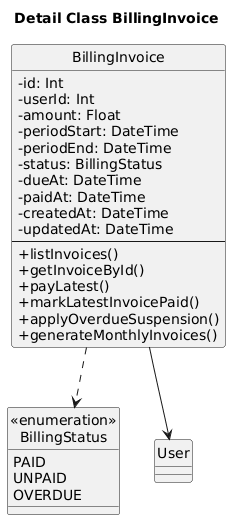

The diagram above was rendered by PlantUML. Its source (embedded in the PNG):
@startuml
title Detail Class BillingInvoice

skinparam classAttributeIconSize 0
skinparam shadowing false
skinparam defaultFontName "Times New Roman"
hide circle

class BillingInvoice {
  - id: Int
  - userId: Int
  - amount: Float
  - periodStart: DateTime
  - periodEnd: DateTime
  - status: BillingStatus
  - dueAt: DateTime
  - paidAt: DateTime
  - createdAt: DateTime
  - updatedAt: DateTime
  --
  + listInvoices()
  + getInvoiceById()
  + payLatest()
  + markLatestInvoicePaid()
  + applyOverdueSuspension()
  + generateMonthlyInvoices()
}

class "«enumeration»\nBillingStatus" as BillingStatus {
  PAID
  UNPAID
  OVERDUE
}

BillingInvoice ..> BillingStatus
BillingInvoice --> User
@enduml